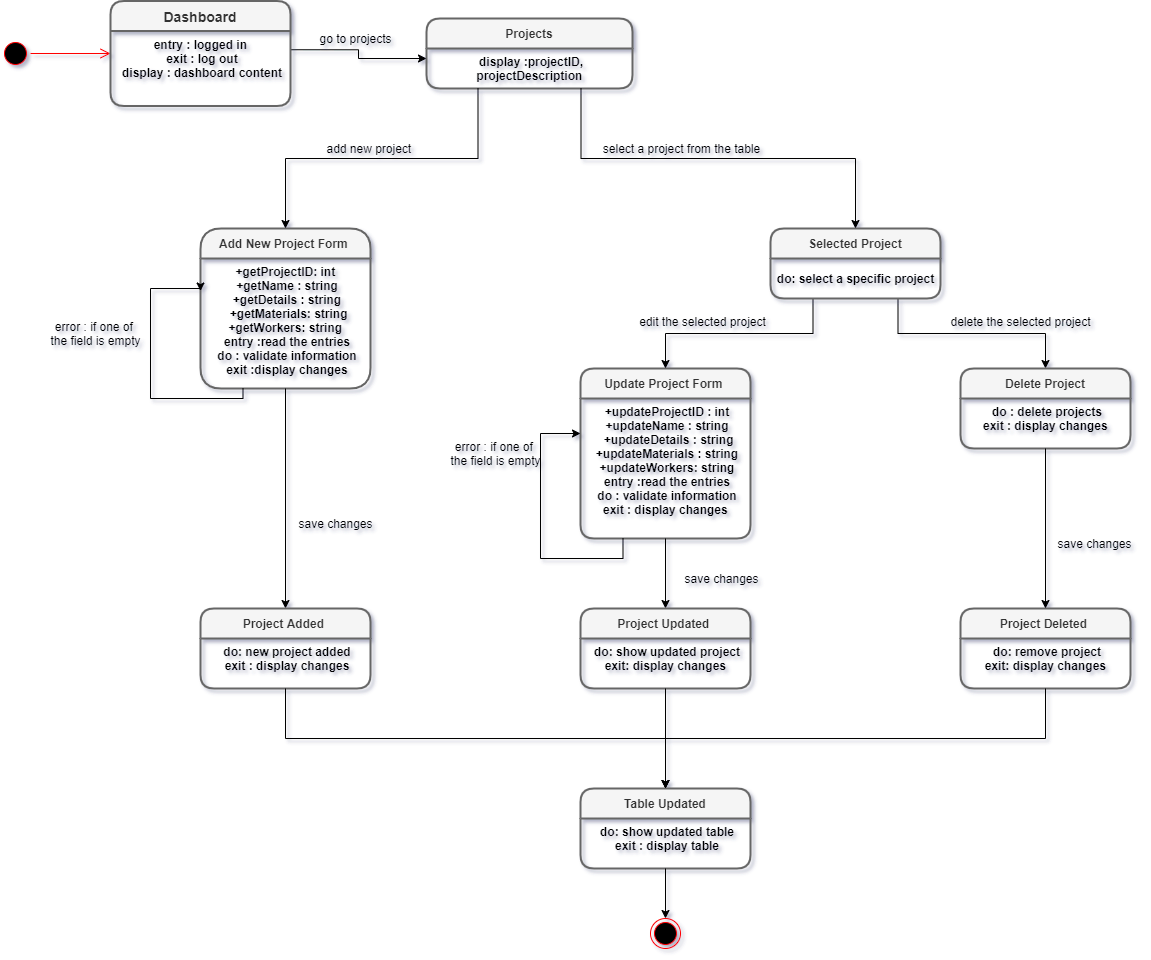

The diagram above was exported from draw.io. Its source (the exported page's mxGraphModel, read from the mxfile embedded in the PNG):
<mxGraphModel dx="1457" dy="386" grid="1" gridSize="10" guides="1" tooltips="1" connect="1" arrows="1" fold="1" page="1" pageScale="1" pageWidth="827" pageHeight="1169" background="#ffffff" math="0" shadow="1">
  <root>
    <mxCell id="0" />
    <mxCell id="1" parent="0" />
    <mxCell id="XqXcfoKD9A85Ub6jjN7a-30" value="Add New Project Form " style="swimlane;childLayout=stackLayout;horizontal=1;startSize=30;horizontalStack=0;rounded=1;fontSize=12;fontStyle=1;strokeWidth=2;resizeParent=0;resizeLast=1;shadow=0;dashed=0;align=center;fillColor=#f5f5f5;strokeColor=#666666;fontColor=#333333;arcSize=23;" parent="1" vertex="1">
      <mxGeometry x="-480" y="260" width="170" height="160" as="geometry">
        <mxRectangle x="260" y="170" width="70" height="30" as="alternateBounds" />
      </mxGeometry>
    </mxCell>
    <mxCell id="XqXcfoKD9A85Ub6jjN7a-31" value="+getProjectID: int &#10;+getName : string&#10;+getDetails : string&#10; +getMaterials: string&#10;+getWorkers: string &#10;entry :read the entries&#10;do : validate information&#10;exit :display changes&#10;&#10;" style="align=center;strokeColor=none;fillColor=none;spacingLeft=4;fontSize=12;verticalAlign=top;resizable=0;rotatable=0;part=1;fontStyle=1" parent="XqXcfoKD9A85Ub6jjN7a-30" vertex="1">
      <mxGeometry y="30" width="170" height="130" as="geometry" />
    </mxCell>
    <mxCell id="6jJ9W1CNfWyuutHRcygl-19" style="edgeStyle=orthogonalEdgeStyle;rounded=0;orthogonalLoop=1;jettySize=auto;html=1;exitX=0.5;exitY=1;exitDx=0;exitDy=0;" parent="XqXcfoKD9A85Ub6jjN7a-30" source="XqXcfoKD9A85Ub6jjN7a-31" target="XqXcfoKD9A85Ub6jjN7a-31" edge="1">
      <mxGeometry relative="1" as="geometry" />
    </mxCell>
    <mxCell id="41x1-d10a45B_xIORLqq-9" style="edgeStyle=orthogonalEdgeStyle;rounded=0;orthogonalLoop=1;jettySize=auto;html=1;exitX=0.25;exitY=1;exitDx=0;exitDy=0;entryX=0;entryY=0.25;entryDx=0;entryDy=0;" parent="XqXcfoKD9A85Ub6jjN7a-30" source="XqXcfoKD9A85Ub6jjN7a-31" target="XqXcfoKD9A85Ub6jjN7a-31" edge="1">
      <mxGeometry relative="1" as="geometry">
        <Array as="points">
          <mxPoint x="42" y="170" />
          <mxPoint x="-50" y="170" />
          <mxPoint x="-50" y="60" />
        </Array>
      </mxGeometry>
    </mxCell>
    <mxCell id="6jJ9W1CNfWyuutHRcygl-4" value="Projects" style="swimlane;childLayout=stackLayout;horizontal=1;startSize=30;horizontalStack=0;rounded=1;fontSize=12;fontStyle=1;strokeWidth=2;resizeParent=0;resizeLast=1;shadow=0;dashed=0;align=center;fillColor=#f5f5f5;strokeColor=#666666;fontColor=#333333;gradientColor=none;" parent="1" vertex="1">
      <mxGeometry x="-254" y="50" width="206" height="70" as="geometry">
        <mxRectangle x="260" y="170" width="70" height="30" as="alternateBounds" />
      </mxGeometry>
    </mxCell>
    <mxCell id="6jJ9W1CNfWyuutHRcygl-5" value="display :projectID, &#10;projectDescription &#10;" style="align=center;strokeColor=none;fillColor=none;spacingLeft=4;fontSize=12;verticalAlign=top;resizable=0;rotatable=0;part=1;fontStyle=1" parent="6jJ9W1CNfWyuutHRcygl-4" vertex="1">
      <mxGeometry y="30" width="206" height="40" as="geometry" />
    </mxCell>
    <mxCell id="XqXcfoKD9A85Ub6jjN7a-33" value="Update Project Form " style="swimlane;childLayout=stackLayout;horizontal=1;startSize=30;horizontalStack=0;rounded=1;fontSize=12;fontStyle=1;strokeWidth=2;resizeParent=0;resizeLast=1;shadow=0;dashed=0;align=center;fillColor=#f5f5f5;strokeColor=#666666;fontColor=#333333;" parent="1" vertex="1">
      <mxGeometry x="-100" y="400" width="170" height="170" as="geometry">
        <mxRectangle x="260" y="170" width="70" height="30" as="alternateBounds" />
      </mxGeometry>
    </mxCell>
    <mxCell id="XqXcfoKD9A85Ub6jjN7a-34" value="+updateProjectID : int&#10;+updateName : string&#10; +updateDetails : string&#10;+updateMaterials : string&#10;+updateWorkers: string&#10;entry :read the entries&#10;do : validate information&#10;exit : display changes &#10;" style="align=center;strokeColor=none;fillColor=none;spacingLeft=4;fontSize=12;verticalAlign=top;resizable=0;rotatable=0;part=1;fontStyle=1" parent="XqXcfoKD9A85Ub6jjN7a-33" vertex="1">
      <mxGeometry y="30" width="170" height="140" as="geometry" />
    </mxCell>
    <mxCell id="41x1-d10a45B_xIORLqq-19" style="edgeStyle=orthogonalEdgeStyle;rounded=0;orthogonalLoop=1;jettySize=auto;html=1;exitX=0.25;exitY=1;exitDx=0;exitDy=0;entryX=0;entryY=0.25;entryDx=0;entryDy=0;" parent="XqXcfoKD9A85Ub6jjN7a-33" source="XqXcfoKD9A85Ub6jjN7a-34" target="XqXcfoKD9A85Ub6jjN7a-34" edge="1">
      <mxGeometry relative="1" as="geometry">
        <Array as="points">
          <mxPoint x="42" y="190" />
          <mxPoint x="-40" y="190" />
          <mxPoint x="-40" y="65" />
        </Array>
      </mxGeometry>
    </mxCell>
    <mxCell id="41x1-d10a45B_xIORLqq-14" style="edgeStyle=orthogonalEdgeStyle;rounded=0;orthogonalLoop=1;jettySize=auto;html=1;exitX=0.25;exitY=1;exitDx=0;exitDy=0;entryX=0.5;entryY=0;entryDx=0;entryDy=0;" parent="1" source="XqXcfoKD9A85Ub6jjN7a-14" target="XqXcfoKD9A85Ub6jjN7a-33" edge="1">
      <mxGeometry relative="1" as="geometry" />
    </mxCell>
    <mxCell id="41x1-d10a45B_xIORLqq-15" style="edgeStyle=orthogonalEdgeStyle;rounded=0;orthogonalLoop=1;jettySize=auto;html=1;exitX=0.75;exitY=1;exitDx=0;exitDy=0;entryX=0.5;entryY=0;entryDx=0;entryDy=0;" parent="1" source="XqXcfoKD9A85Ub6jjN7a-14" target="XqXcfoKD9A85Ub6jjN7a-38" edge="1">
      <mxGeometry relative="1" as="geometry">
        <mxPoint x="320" y="380" as="targetPoint" />
      </mxGeometry>
    </mxCell>
    <mxCell id="XqXcfoKD9A85Ub6jjN7a-38" value="Delete Project" style="swimlane;childLayout=stackLayout;horizontal=1;startSize=30;horizontalStack=0;rounded=1;fontSize=12;fontStyle=1;strokeWidth=2;resizeParent=0;resizeLast=1;shadow=0;dashed=0;align=center;fillColor=#f5f5f5;strokeColor=#666666;fontColor=#333333;" parent="1" vertex="1">
      <mxGeometry x="280" y="400" width="170" height="80" as="geometry">
        <mxRectangle x="260" y="170" width="70" height="30" as="alternateBounds" />
      </mxGeometry>
    </mxCell>
    <mxCell id="XqXcfoKD9A85Ub6jjN7a-39" value="do : delete projects&#10;exit : display changes " style="align=center;strokeColor=none;fillColor=none;spacingLeft=4;fontSize=12;verticalAlign=top;resizable=0;rotatable=0;part=1;fontStyle=1" parent="XqXcfoKD9A85Ub6jjN7a-38" vertex="1">
      <mxGeometry y="30" width="170" height="50" as="geometry" />
    </mxCell>
    <mxCell id="XqXcfoKD9A85Ub6jjN7a-14" value="Selected Project" style="swimlane;childLayout=stackLayout;horizontal=1;startSize=30;horizontalStack=0;rounded=1;fontSize=12;fontStyle=1;strokeWidth=2;resizeParent=0;resizeLast=1;shadow=0;dashed=0;align=center;fillColor=#f5f5f5;strokeColor=#666666;fontColor=#333333;" parent="1" vertex="1">
      <mxGeometry x="90" y="260" width="170" height="70" as="geometry">
        <mxRectangle x="260" y="170" width="70" height="30" as="alternateBounds" />
      </mxGeometry>
    </mxCell>
    <mxCell id="41x1-d10a45B_xIORLqq-42" value="&lt;b&gt;do: select a specific project&lt;/b&gt;" style="text;html=1;align=center;verticalAlign=middle;resizable=0;points=[];autosize=1;" parent="XqXcfoKD9A85Ub6jjN7a-14" vertex="1">
      <mxGeometry y="30" width="170" height="40" as="geometry" />
    </mxCell>
    <mxCell id="XqXcfoKD9A85Ub6jjN7a-23" value="" style="ellipse;html=1;shape=endState;fillColor=#000000;strokeColor=#ff0000;fontSize=12;align=center;" parent="1" vertex="1">
      <mxGeometry x="-30" y="950" width="30" height="30" as="geometry" />
    </mxCell>
    <mxCell id="XqXcfoKD9A85Ub6jjN7a-27" value="" style="ellipse;html=1;shape=startState;fillColor=#000000;strokeColor=#ff0000;fontSize=12;align=center;" parent="1" vertex="1">
      <mxGeometry x="-680" y="70" width="30" height="30" as="geometry" />
    </mxCell>
    <mxCell id="XqXcfoKD9A85Ub6jjN7a-28" value="" style="edgeStyle=orthogonalEdgeStyle;html=1;verticalAlign=bottom;endArrow=open;endSize=8;strokeColor=#ff0000;fontSize=12;entryX=0;entryY=0.5;entryDx=0;entryDy=0;" parent="1" source="XqXcfoKD9A85Ub6jjN7a-27" target="XqXcfoKD9A85Ub6jjN7a-1" edge="1">
      <mxGeometry relative="1" as="geometry">
        <mxPoint x="70" y="180" as="targetPoint" />
      </mxGeometry>
    </mxCell>
    <mxCell id="6jJ9W1CNfWyuutHRcygl-11" style="edgeStyle=orthogonalEdgeStyle;rounded=0;orthogonalLoop=1;jettySize=auto;html=1;exitX=1;exitY=0.25;exitDx=0;exitDy=0;entryX=0;entryY=0.25;entryDx=0;entryDy=0;" parent="1" source="XqXcfoKD9A85Ub6jjN7a-2" target="6jJ9W1CNfWyuutHRcygl-5" edge="1">
      <mxGeometry relative="1" as="geometry" />
    </mxCell>
    <mxCell id="6jJ9W1CNfWyuutHRcygl-20" value="error : if one of &lt;br&gt;the field is empty" style="text;html=1;align=center;verticalAlign=middle;resizable=0;points=[];autosize=1;" parent="1" vertex="1">
      <mxGeometry x="-640" y="350" width="110" height="30" as="geometry" />
    </mxCell>
    <mxCell id="5tnK_WakcBE9aRuHkxky-7" value="delete the selected project" style="text;html=1;align=center;verticalAlign=middle;resizable=0;points=[];autosize=1;" parent="1" vertex="1">
      <mxGeometry x="260" y="343" width="160" height="20" as="geometry" />
    </mxCell>
    <mxCell id="5tnK_WakcBE9aRuHkxky-17" style="edgeStyle=orthogonalEdgeStyle;rounded=0;orthogonalLoop=1;jettySize=auto;html=1;exitX=0.5;exitY=1;exitDx=0;exitDy=0;" parent="1" source="XqXcfoKD9A85Ub6jjN7a-31" target="5tnK_WakcBE9aRuHkxky-15" edge="1">
      <mxGeometry relative="1" as="geometry" />
    </mxCell>
    <mxCell id="XqXcfoKD9A85Ub6jjN7a-1" value="Dashboard" style="swimlane;childLayout=stackLayout;horizontal=1;startSize=30;horizontalStack=0;rounded=1;fontSize=14;fontStyle=1;strokeWidth=2;resizeParent=0;resizeLast=1;shadow=0;dashed=0;align=center;fillColor=#f5f5f5;strokeColor=#666666;fontColor=#333333;" parent="1" vertex="1">
      <mxGeometry x="-570" y="32.5" width="180" height="105" as="geometry">
        <mxRectangle x="260" y="170" width="70" height="30" as="alternateBounds" />
      </mxGeometry>
    </mxCell>
    <mxCell id="XqXcfoKD9A85Ub6jjN7a-2" value="entry : logged in &#10;exit : log out&#10;display : dashboard content" style="align=center;strokeColor=none;fillColor=none;spacingLeft=4;fontSize=12;verticalAlign=top;resizable=0;rotatable=0;part=1;fontStyle=1" parent="XqXcfoKD9A85Ub6jjN7a-1" vertex="1">
      <mxGeometry y="30" width="180" height="75" as="geometry" />
    </mxCell>
    <mxCell id="41x1-d10a45B_xIORLqq-5" value="go to projects" style="text;html=1;align=center;verticalAlign=middle;resizable=0;points=[];autosize=1;" parent="1" vertex="1">
      <mxGeometry x="-370" y="60" width="90" height="20" as="geometry" />
    </mxCell>
    <mxCell id="41x1-d10a45B_xIORLqq-7" style="edgeStyle=orthogonalEdgeStyle;rounded=0;orthogonalLoop=1;jettySize=auto;html=1;exitX=0.75;exitY=1;exitDx=0;exitDy=0;entryX=0.5;entryY=0;entryDx=0;entryDy=0;" parent="1" source="6jJ9W1CNfWyuutHRcygl-5" target="XqXcfoKD9A85Ub6jjN7a-14" edge="1">
      <mxGeometry relative="1" as="geometry" />
    </mxCell>
    <mxCell id="41x1-d10a45B_xIORLqq-10" value="select a project from the table" style="text;html=1;align=center;verticalAlign=middle;resizable=0;points=[];autosize=1;" parent="1" vertex="1">
      <mxGeometry x="-84" y="170" width="170" height="20" as="geometry" />
    </mxCell>
    <mxCell id="41x1-d10a45B_xIORLqq-20" value="error : if one of&amp;nbsp;&lt;br&gt;the field is empty" style="text;html=1;align=center;verticalAlign=middle;resizable=0;points=[];autosize=1;" parent="1" vertex="1">
      <mxGeometry x="-240" y="470" width="110" height="30" as="geometry" />
    </mxCell>
    <mxCell id="41x1-d10a45B_xIORLqq-21" value="edit the selected project" style="text;html=1;align=center;verticalAlign=middle;resizable=0;points=[];autosize=1;" parent="1" vertex="1">
      <mxGeometry x="-48" y="343" width="140" height="20" as="geometry" />
    </mxCell>
    <mxCell id="41x1-d10a45B_xIORLqq-24" style="edgeStyle=orthogonalEdgeStyle;rounded=0;orthogonalLoop=1;jettySize=auto;html=1;exitX=0.5;exitY=1;exitDx=0;exitDy=0;entryX=0.5;entryY=0;entryDx=0;entryDy=0;" parent="1" source="XqXcfoKD9A85Ub6jjN7a-34" target="41x1-d10a45B_xIORLqq-22" edge="1">
      <mxGeometry relative="1" as="geometry" />
    </mxCell>
    <mxCell id="41x1-d10a45B_xIORLqq-22" value="Project Updated " style="swimlane;childLayout=stackLayout;horizontal=1;startSize=30;horizontalStack=0;rounded=1;fontSize=12;fontStyle=1;strokeWidth=2;resizeParent=0;resizeLast=1;shadow=0;dashed=0;align=center;fillColor=#f5f5f5;strokeColor=#666666;fontColor=#333333;" parent="1" vertex="1">
      <mxGeometry x="-100" y="640" width="170" height="80" as="geometry">
        <mxRectangle x="260" y="170" width="70" height="30" as="alternateBounds" />
      </mxGeometry>
    </mxCell>
    <mxCell id="41x1-d10a45B_xIORLqq-23" value="do: show updated project&#10;exit: display changes " style="align=center;strokeColor=none;fillColor=none;spacingLeft=4;fontSize=12;verticalAlign=top;resizable=0;rotatable=0;part=1;fontStyle=1" parent="41x1-d10a45B_xIORLqq-22" vertex="1">
      <mxGeometry y="30" width="170" height="50" as="geometry" />
    </mxCell>
    <mxCell id="41x1-d10a45B_xIORLqq-25" value="save changes" style="text;html=1;align=center;verticalAlign=middle;resizable=0;points=[];autosize=1;" parent="1" vertex="1">
      <mxGeometry x="-390" y="544.5" width="90" height="20" as="geometry" />
    </mxCell>
    <mxCell id="41x1-d10a45B_xIORLqq-28" value="save changes" style="text;html=1;align=center;verticalAlign=middle;resizable=0;points=[];autosize=1;" parent="1" vertex="1">
      <mxGeometry x="-4" y="600" width="90" height="20" as="geometry" />
    </mxCell>
    <mxCell id="41x1-d10a45B_xIORLqq-29" value="Project Deleted " style="swimlane;childLayout=stackLayout;horizontal=1;startSize=30;horizontalStack=0;rounded=1;fontSize=12;fontStyle=1;strokeWidth=2;resizeParent=0;resizeLast=1;shadow=0;dashed=0;align=center;fillColor=#f5f5f5;strokeColor=#666666;fontColor=#333333;" parent="1" vertex="1">
      <mxGeometry x="280" y="640" width="170" height="80" as="geometry">
        <mxRectangle x="260" y="170" width="70" height="30" as="alternateBounds" />
      </mxGeometry>
    </mxCell>
    <mxCell id="41x1-d10a45B_xIORLqq-30" value="do: remove project&#10;exit: display changes " style="align=center;strokeColor=none;fillColor=none;spacingLeft=4;fontSize=12;verticalAlign=top;resizable=0;rotatable=0;part=1;fontStyle=1" parent="41x1-d10a45B_xIORLqq-29" vertex="1">
      <mxGeometry y="30" width="170" height="50" as="geometry" />
    </mxCell>
    <mxCell id="41x1-d10a45B_xIORLqq-31" style="edgeStyle=orthogonalEdgeStyle;rounded=0;orthogonalLoop=1;jettySize=auto;html=1;exitX=0.5;exitY=1;exitDx=0;exitDy=0;entryX=0.5;entryY=0;entryDx=0;entryDy=0;" parent="1" source="XqXcfoKD9A85Ub6jjN7a-39" target="41x1-d10a45B_xIORLqq-29" edge="1">
      <mxGeometry relative="1" as="geometry" />
    </mxCell>
    <mxCell id="41x1-d10a45B_xIORLqq-32" value="save changes" style="text;html=1;align=center;verticalAlign=middle;resizable=0;points=[];autosize=1;" parent="1" vertex="1">
      <mxGeometry x="369" y="564.5" width="90" height="20" as="geometry" />
    </mxCell>
    <mxCell id="5tnK_WakcBE9aRuHkxky-15" value="Project Added " style="swimlane;childLayout=stackLayout;horizontal=1;startSize=30;horizontalStack=0;rounded=1;fontSize=12;fontStyle=1;strokeWidth=2;resizeParent=0;resizeLast=1;shadow=0;dashed=0;align=center;fillColor=#f5f5f5;strokeColor=#666666;fontColor=#333333;" parent="1" vertex="1">
      <mxGeometry x="-480" y="640" width="170" height="80" as="geometry">
        <mxRectangle x="260" y="170" width="70" height="30" as="alternateBounds" />
      </mxGeometry>
    </mxCell>
    <mxCell id="5tnK_WakcBE9aRuHkxky-16" value="do: new project added&#10;exit : display changes&#10;" style="align=center;strokeColor=none;fillColor=none;spacingLeft=4;fontSize=12;verticalAlign=top;resizable=0;rotatable=0;part=1;fontStyle=1" parent="5tnK_WakcBE9aRuHkxky-15" vertex="1">
      <mxGeometry y="30" width="170" height="50" as="geometry" />
    </mxCell>
    <mxCell id="6jJ9W1CNfWyuutHRcygl-35" value="Table Updated" style="swimlane;childLayout=stackLayout;horizontal=1;startSize=30;horizontalStack=0;rounded=1;fontSize=12;fontStyle=1;strokeWidth=2;resizeParent=0;resizeLast=1;shadow=0;dashed=0;align=center;fillColor=#f5f5f5;strokeColor=#666666;fontColor=#333333;" parent="1" vertex="1">
      <mxGeometry x="-100" y="820" width="170" height="80" as="geometry">
        <mxRectangle x="260" y="170" width="70" height="30" as="alternateBounds" />
      </mxGeometry>
    </mxCell>
    <mxCell id="6jJ9W1CNfWyuutHRcygl-36" value="do: show updated table&#10;exit : display table&#10;" style="align=center;strokeColor=none;fillColor=none;spacingLeft=4;fontSize=12;verticalAlign=top;resizable=0;rotatable=0;part=1;fontStyle=1" parent="6jJ9W1CNfWyuutHRcygl-35" vertex="1">
      <mxGeometry y="30" width="170" height="50" as="geometry" />
    </mxCell>
    <mxCell id="41x1-d10a45B_xIORLqq-33" style="edgeStyle=orthogonalEdgeStyle;rounded=0;orthogonalLoop=1;jettySize=auto;html=1;exitX=0.5;exitY=1;exitDx=0;exitDy=0;entryX=0.5;entryY=0;entryDx=0;entryDy=0;" parent="1" source="5tnK_WakcBE9aRuHkxky-16" target="6jJ9W1CNfWyuutHRcygl-35" edge="1">
      <mxGeometry relative="1" as="geometry" />
    </mxCell>
    <mxCell id="41x1-d10a45B_xIORLqq-34" style="edgeStyle=orthogonalEdgeStyle;rounded=0;orthogonalLoop=1;jettySize=auto;html=1;exitX=0.5;exitY=1;exitDx=0;exitDy=0;entryX=0.5;entryY=0;entryDx=0;entryDy=0;" parent="1" source="41x1-d10a45B_xIORLqq-23" target="6jJ9W1CNfWyuutHRcygl-35" edge="1">
      <mxGeometry relative="1" as="geometry">
        <mxPoint x="10" y="810" as="targetPoint" />
      </mxGeometry>
    </mxCell>
    <mxCell id="41x1-d10a45B_xIORLqq-35" style="edgeStyle=orthogonalEdgeStyle;rounded=0;orthogonalLoop=1;jettySize=auto;html=1;exitX=0.5;exitY=1;exitDx=0;exitDy=0;entryX=0.5;entryY=0;entryDx=0;entryDy=0;" parent="1" source="41x1-d10a45B_xIORLqq-30" target="6jJ9W1CNfWyuutHRcygl-35" edge="1">
      <mxGeometry relative="1" as="geometry" />
    </mxCell>
    <mxCell id="41x1-d10a45B_xIORLqq-36" style="edgeStyle=orthogonalEdgeStyle;rounded=0;orthogonalLoop=1;jettySize=auto;html=1;exitX=0.5;exitY=1;exitDx=0;exitDy=0;entryX=0.5;entryY=0;entryDx=0;entryDy=0;" parent="1" source="6jJ9W1CNfWyuutHRcygl-36" target="XqXcfoKD9A85Ub6jjN7a-23" edge="1">
      <mxGeometry relative="1" as="geometry" />
    </mxCell>
    <mxCell id="9cT7mQ98o2xV-JPXIr7r-1" style="edgeStyle=orthogonalEdgeStyle;rounded=0;orthogonalLoop=1;jettySize=auto;html=1;exitX=0.25;exitY=1;exitDx=0;exitDy=0;entryX=0.5;entryY=0;entryDx=0;entryDy=0;" parent="1" source="6jJ9W1CNfWyuutHRcygl-5" target="XqXcfoKD9A85Ub6jjN7a-30" edge="1">
      <mxGeometry relative="1" as="geometry" />
    </mxCell>
    <mxCell id="9cT7mQ98o2xV-JPXIr7r-2" value="add new project&amp;nbsp;" style="text;html=1;align=center;verticalAlign=middle;resizable=0;points=[];autosize=1;" parent="1" vertex="1">
      <mxGeometry x="-360" y="170" width="100" height="20" as="geometry" />
    </mxCell>
  </root>
</mxGraphModel>